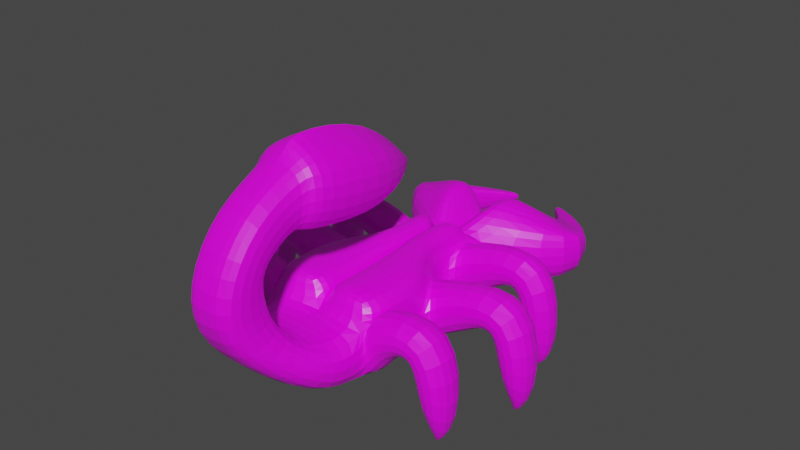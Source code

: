 # Source: Craweler.blend  (saved by Blender 3.1.7; exported with 4.5.12 LTS)
import bpy
from mathutils import Matrix  # noqa: F401  (used for matrix-valued properties, if any)

bpy.ops.wm.read_factory_settings(use_empty=True)
scene = bpy.context.scene
scene.name = 'Scene'

# ---- collections
col_collection = bpy.data.collections.new('Collection'); scene.collection.children.link(col_collection)

# ---- images (referenced by path relative to the original .blend; pixels are not part of the script)
import os
ASSET_DIR = os.environ.get("B2B_ASSET_DIR", "")  # directory of the original .blend (textures are referenced by path, not embedded)
HERE = os.path.dirname(os.path.abspath(__file__))  # packed textures are extracted next to this script under _unpacked/

def load_image(name, relpath, width, height, colorspace="sRGB"):
    """Load a texture the original file referenced (path relative to the .blend, or extracted next to this script)."""
    p = next((c for c in (os.path.join(HERE, relpath), os.path.join(ASSET_DIR, relpath)) if relpath and os.path.exists(c)), "")
    if p:
        img = bpy.data.images.load(p, check_existing=True)
        img.name = name
    else:  # same state as the original file: an image datablock whose file is absent (Cycles renders it pink)
        img = bpy.data.images.new(name, width, height)
        img.source = "FILE"
        img.filepath = "//" + (relpath or name)
    img.colorspace_settings.name = colorspace
    return img
img_craweler_texture = load_image('Craweler Texture', 'Craweler Texture.png', 1024, 1024, 'sRGB')

# ---- materials (node trees are filled in below, after node groups)
mat_material = bpy.data.materials.new('Material')
mat_material.alpha_threshold = 0.0
mat_material.use_transparent_shadow = False
mat_material.line_color = (0.0, 0.0, 0.0, 1.0)

# ---- material node trees
mat_material.use_nodes = True; mat_material.node_tree.nodes.clear()
_N = mat_material.node_tree.nodes; _L = mat_material.node_tree.links
n0 = _N.new('ShaderNodeOutputMaterial'); n0.name = 'Material Output'; n0.location = (300, 300)
n1 = _N.new('ShaderNodeBsdfPrincipled'); n1.name = 'Principled BSDF'; n1.location = (10, 300)
n1.distribution = 'GGX'
n1.subsurface_method = 'RANDOM_WALK_SKIN'
n1.inputs[2].default_value = 0.4
n1.inputs[3].default_value = 1.45
n1.inputs[27].default_value = (0.0, 0.0, 0.0, 1.0)
n1.inputs[28].default_value = 1.0
n2 = _N.new('ShaderNodeTexImage'); n2.name = 'Image Texture'; n2.location = (-280, 280)
n2.image = img_craweler_texture
_L.new(n1.outputs[0], n0.inputs[0])
_L.new(n2.outputs[0], n1.inputs[0])
n0.is_active_output = True

# ---- world
world_world = bpy.data.worlds.new('World'); scene.world = world_world
world_world.use_nodes = True; world_world.node_tree.nodes.clear()
_N = world_world.node_tree.nodes; _L = world_world.node_tree.links
n0 = _N.new('ShaderNodeOutputWorld'); n0.name = 'World Output'; n0.location = (300, 300)
n1 = _N.new('ShaderNodeBackground'); n1.name = 'Background'; n1.location = (10, 300)
n1.inputs[0].default_value = (0.05088, 0.05088, 0.05088, 1.0)
_L.new(n1.outputs[0], n0.inputs[0])
n0.is_active_output = True
world_world.color = (0.05088, 0.05088, 0.05088)
world_world.use_sun_shadow = False
world_world.sun_shadow_jitter_overblur = 0.0

# ---- meshes
me_cube = bpy.data.meshes.new('Cube')
me_cube.from_pydata([(0.5829, 2.187, 1.0), (0.5829, 2.187, -1.0), (-1.0, 2.187, 1.0), (-1.0, 2.187, -1.0), (6.42, 1.0, 1.0), (6.42, 1.0, -1.0), (-3.834, 1.0, 1.638), (-1.857, 1.0, 1.942), (-4.137, 1.0, 3.711), (-2.138, 1.0, 3.668), (-2.622, 1.0, 6.003), (-1.846, 1.0, 4.159), (-0.3084, 1.0, 6.806), (-0.6458, 1.0, 4.834), (3.331, 1.646, 6.183), (2.994, 1.646, 4.212), (5.437, -0.02102, 4.787), (5.444, -0.02102, 4.828), (10.61, 1.0, 1.0), (10.61, 1.0, -1.0), (2.231, 2.304, 1.0), (2.231, 2.304, -1.0), (5.157, 1.0, 1.0), (5.157, 1.0, -1.0), (-1.0, 0.0, -1.0), (1.0, 0.0, 1.0), (-1.0, 0.0, 1.0), (1.0, 0.0, -1.0), (6.479, 0.0, 1.0), (6.479, 0.0, -1.0), (-3.834, -1.192e-07, 1.638), (-1.857, 1.192e-07, 1.942), (-4.137, -3.576e-07, 3.711), (-2.138, -1.192e-07, 3.668), (-2.622, -6.557e-07, 6.003), (-1.846, -2.384e-07, 4.159), (-0.3084, -4.172e-07, 6.806), (-0.6458, 0.0, 4.834), (3.331, 2.384e-07, 7.013), (2.994, 7.153e-07, 3.723), (5.437, 8.345e-07, 4.787), (5.444, 8.345e-07, 4.828), (10.61, 0.0, 1.0), (10.61, 0.0, -1.0), (1.814, 0.0, -1.0), (1.814, 0.0, 1.0), (5.157, 0.0, -1.0), (5.157, 0.0, 1.0), (3.54, 2.304, 1.0), (3.54, 2.304, -1.0), (3.54, 0.0, 1.0), (3.54, 0.0, -1.0), (7.848, 1.0, -1.0), (7.848, 1.0, 1.0), (6.948, 0.0, 1.0), (6.948, 0.0, -1.0), (0.5829, 1.638, 1.62), (0.5829, 2.741, -0.04837), (6.42, 1.638, 1.62), (6.42, 2.741, -0.04837), (2.231, 1.638, 1.62), (2.231, 2.741, -0.04837), (7.848, 1.638, 1.62), (5.157, 2.638, 1.62), (5.157, 3.741, -0.04837), (3.54, 2.638, 1.62), (3.54, 3.741, -0.04837), (7.848, 2.741, -0.04837), (0.5829, 5.091, 2.216), (0.5829, 3.727, 0.7529), (6.42, 5.091, 2.216), (6.42, 3.727, 0.7529), (2.231, 5.091, 2.216), (2.231, 3.727, 0.7529), (7.848, 5.091, 2.216), (5.157, 6.091, 2.216), (5.157, 4.728, 0.7529), (3.54, 6.091, 2.216), (3.54, 4.728, 0.7529), (7.848, 3.727, 0.7529), (0.5829, 5.361, -2.0), (0.5829, 3.859, -0.6808), (6.42, 5.361, -2.0), (6.42, 3.859, -0.6808), (2.231, 5.361, -2.0), (2.231, 3.859, -0.6808), (7.848, 5.361, -2.0), (5.157, 6.362, -2.0), (5.157, 4.859, -0.6808), (3.54, 6.362, -2.0), (3.54, 4.859, -0.6808), (7.848, 3.859, -0.6808), (1.572, 4.245, -2.549), (1.572, 4.639, -2.479), (7.134, 4.442, -2.514), (7.134, 4.442, -2.514), (1.242, 4.245, -2.549), (1.242, 4.639, -2.479), (7.134, 4.442, -2.514), (4.187, 5.245, -2.549), (4.187, 5.639, -2.479), (4.511, 5.245, -2.549), (4.511, 5.639, -2.479), (7.134, 4.442, -2.514), (11.54, 2.696, 1.0), (11.54, 2.696, -1.0), (10.7, 5.326, -1.0), (10.7, 5.326, 1.0), (13.92, 0.5085, 0.2045), (13.92, 0.5085, -0.2045), (14.2, 1.004, -0.2045), (14.2, 1.004, 0.2045), (2.231, 2.304, 2.0), (0.5829, 2.187, 2.0), (7.848, 1.0, 2.0), (6.42, 1.0, 2.0), (3.54, 2.304, 2.0), (1.814, 0.0, 2.0), (5.157, 1.0, 2.0), (5.157, 0.0, 2.0), (1.0, 0.0, 2.0), (6.479, 0.0, 2.0), (3.54, 0.0, 2.0), (6.948, 0.0, 2.0), (10.51, 1.421, 2.1), (10.51, 0.9214, 2.1), (8.679, 0.9214, 2.1), (9.129, 1.421, 2.1), (11.17, 3.025, 0.9006), (10.75, 4.339, 0.9006), (12.36, 1.931, 0.5028), (12.5, 2.178, 0.5028), (-0.3084, 1.646, 6.806), (-0.6458, 1.646, 4.834), (-0.6458, 0.0, 4.345), (-0.3084, -4.172e-07, 7.636)], [], [(2, 3, 6, 7), (3, 2, 0, 1), (55, 52, 19, 43), (23, 22, 4, 5), (46, 23, 5, 29), (26, 2, 7, 31), (9, 8, 10, 11), (7, 6, 8, 9), (31, 7, 9, 33), (35, 11, 13, 37), (33, 9, 11, 35), (133, 132, 14, 15), (11, 10, 12, 13), (15, 14, 16, 17), (134, 133, 15, 39), (40, 41, 17, 16), (39, 15, 17, 41), (19, 52, 106, 105), (27, 1, 21, 44), (1, 0, 56, 57), (51, 49, 23, 46), (52, 5, 59, 67), (53, 4, 115, 114), (0, 25, 120, 113), (53, 54, 126, 127), (19, 18, 42, 43), (14, 38, 40, 16), (132, 135, 38, 14), (10, 34, 36, 12), (8, 32, 34, 10), (6, 30, 32, 8), (3, 24, 30, 6), (28, 54, 123, 121), (3, 1, 27, 24), (0, 2, 26, 25), (45, 50, 122, 117), (21, 20, 48, 49), (44, 21, 49, 51), (25, 45, 117, 120), (48, 22, 63, 65), (29, 5, 52, 55), (57, 56, 68, 69), (67, 59, 71, 79), (61, 57, 69, 73), (0, 20, 60, 56), (23, 49, 66, 64), (49, 48, 65, 66), (53, 52, 67, 62), (21, 1, 57, 61), (20, 21, 61, 60), (5, 4, 58, 59), (4, 53, 62, 58), (22, 23, 64, 63), (79, 71, 83, 91), (73, 69, 81, 85), (75, 76, 88, 87), (65, 63, 75, 77), (58, 62, 74, 70), (62, 67, 79, 74), (59, 58, 70, 71), (64, 66, 78, 76), (60, 61, 73, 72), (56, 60, 72, 68), (66, 65, 77, 78), (63, 64, 76, 75), (91, 83, 95, 103), (85, 81, 93, 97), (87, 88, 100, 99), (69, 68, 80, 81), (77, 75, 87, 89), (70, 74, 86, 82), (74, 79, 91, 86), (71, 70, 82, 83), (76, 78, 90, 88), (72, 73, 85, 84), (68, 72, 84, 80), (78, 77, 89, 90), (93, 92, 96, 97), (102, 101, 99, 100), (95, 94, 98, 103), (81, 80, 92, 93), (89, 87, 99, 101), (82, 86, 98, 94), (86, 91, 103, 98), (83, 82, 94, 95), (88, 90, 102, 100), (84, 85, 97, 96), (80, 84, 96, 92), (90, 89, 101, 102), (54, 42, 125, 126), (18, 19, 105, 104), (52, 53, 107, 106), (111, 107, 129, 131), (110, 111, 108, 109), (104, 105, 109, 108), (106, 107, 111, 110), (105, 106, 110, 109), (116, 122, 119, 118), (113, 120, 117, 112), (118, 119, 121, 115), (112, 117, 122, 116), (115, 121, 123, 114), (50, 47, 119, 122), (22, 48, 116, 118), (48, 20, 112, 116), (47, 28, 121, 119), (54, 53, 114, 123), (20, 0, 113, 112), (4, 22, 118, 115), (127, 126, 125, 124), (129, 128, 130, 131), (127, 124, 128, 129), (107, 53, 127, 129), (104, 108, 130, 128), (108, 111, 131, 130), (42, 18, 124, 125), (18, 104, 128, 124), (12, 36, 135, 132), (37, 13, 133, 134), (13, 12, 132, 133)])
_uv = me_cube.uv_layers.new(name='UVMap')
_uv.uv.foreach_set('vector', [0.9306, 0.0551, 0.9933, 0.005084, 0.9933, 0.1471, 0.9387, 0.1266, 0.604, 0.2711, 0.604, 0.1878, 0.6531, 0.1862, 0.6531, 0.2695, 0.2183, 0.3081, 0.1783, 0.2706, 0.1794, 0.1557, 0.2197, 0.1557, 0.4676, 0.1787, 0.5509, 0.1801, 0.5515, 0.2194, 0.4682, 0.218, 0.2176, 0.3826, 0.1773, 0.3826, 0.1778, 0.33, 0.2181, 0.3276, 0.5431, 0.7342, 0.452, 0.7347, 0.5023, 0.6933, 0.5439, 0.693, 0.7293, 0.4285, 0.6701, 0.4471, 0.6864, 0.3406, 0.7318, 0.406, 0.7588, 0.4943, 0.7045, 0.5265, 0.6701, 0.4471, 0.7293, 0.4285, 0.1695, 0.8441, 0.2038, 0.8386, 0.197, 0.9062, 0.1626, 0.9117, 0.005084, 0.9136, 0.04506, 0.9188, 0.04506, 0.9703, 0.005084, 0.9651, 0.1626, 0.9117, 0.197, 0.9062, 0.2038, 0.9285, 0.1695, 0.934, 0.7584, 0.01072, 0.8413, 0.005084, 0.8413, 0.1203, 0.7584, 0.1259, 0.7318, 0.406, 0.6864, 0.3406, 0.7444, 0.2851, 0.7588, 0.367, 0.7584, 0.1259, 0.8413, 0.1203, 0.8061, 0.241, 0.8078, 0.2409, 0.8327, 0.5979, 0.9041, 0.5949, 0.9041, 0.7457, 0.8327, 0.7487, 0.5491, 0.4918, 0.5491, 0.49, 0.5499, 0.49, 0.5499, 0.4917, 0.8327, 0.7487, 0.9041, 0.7457, 0.848, 0.8518, 0.8489, 0.8517, 0.1794, 0.1557, 0.1783, 0.2706, 0.005084, 0.1517, 0.1114, 0.1167, 0.216, 0.5557, 0.1277, 0.5731, 0.1236, 0.5045, 0.2163, 0.5218, 0.7208, 0.7045, 0.725, 0.6244, 0.7083, 0.5949, 0.7409, 0.6712, 0.217, 0.45, 0.1241, 0.45, 0.1773, 0.3826, 0.2176, 0.3826, 0.1783, 0.2706, 0.1778, 0.33, 0.0976, 0.3286, 0.09816, 0.2691, 0.5522, 0.2637, 0.5515, 0.2194, 0.5931, 0.2201, 0.5938, 0.2644, 0.1525, 0.6556, 0.1238, 0.7298, 0.08486, 0.7234, 0.1135, 0.6492, 0.2835, 0.5022, 0.2858, 0.558, 0.231, 0.4847, 0.2299, 0.4568, 0.3102, 0.8983, 0.3102, 0.8173, 0.3445, 0.8117, 0.3445, 0.8926, 0.005084, 0.8082, 0.07469, 0.803, 0.07227, 0.9035, 0.07315, 0.9035, 0.005084, 0.6543, 0.07469, 0.6492, 0.07469, 0.803, 0.005084, 0.8082, 0.8327, 0.8619, 0.8743, 0.8626, 0.8743, 0.953, 0.8327, 0.9523, 0.8624, 0.472, 0.8958, 0.4671, 0.8958, 0.5794, 0.8624, 0.5842, 0.9204, 0.08841, 0.8889, 0.08885, 0.8713, 0.005518, 0.9028, 0.005084, 0.9204, 0.2381, 0.8515, 0.239, 0.8889, 0.08885, 0.9204, 0.08841, 0.1502, 0.8941, 0.1525, 0.9081, 0.1135, 0.9016, 0.1113, 0.8876, 0.127, 0.639, 0.1277, 0.5731, 0.216, 0.5557, 0.2152, 0.639, 0.4527, 0.7999, 0.452, 0.7347, 0.5431, 0.7342, 0.5439, 0.8166, 0.1277, 0.7542, 0.136, 0.806, 0.09711, 0.7995, 0.08878, 0.7478, 0.4683, 0.05163, 0.5516, 0.05304, 0.5522, 0.09372, 0.4689, 0.0923, 0.2163, 0.5218, 0.1236, 0.5045, 0.1241, 0.45, 0.217, 0.45, 0.1238, 0.7298, 0.1277, 0.7542, 0.08878, 0.7478, 0.08486, 0.7234, 0.3772, 0.75, 0.4419, 0.693, 0.4404, 0.7605, 0.3739, 0.7632, 0.2181, 0.3276, 0.1778, 0.33, 0.1783, 0.2706, 0.2183, 0.3081, 0.7409, 0.6712, 0.7083, 0.5949, 0.8225, 0.6006, 0.7749, 0.6476, 0.09816, 0.2691, 0.0976, 0.3286, 0.04939, 0.3273, 0.04995, 0.2679, 0.09597, 0.503, 0.09532, 0.5716, 0.04711, 0.5704, 0.04776, 0.5018, 0.8222, 0.782, 0.8222, 0.8291, 0.7864, 0.8368, 0.7887, 0.7868, 0.1773, 0.3826, 0.1241, 0.45, 0.05615, 0.4485, 0.05678, 0.3812, 0.6982, 0.6631, 0.698, 0.7433, 0.6869, 0.7659, 0.6505, 0.6913, 0.3782, 0.6626, 0.3739, 0.5817, 0.4351, 0.6072, 0.4012, 0.6829, 0.1236, 0.5045, 0.1277, 0.5731, 0.09532, 0.5716, 0.09597, 0.503, 0.2512, 0.733, 0.2468, 0.6521, 0.2637, 0.6873, 0.2299, 0.763, 0.7483, 0.07541, 0.7481, 0.1556, 0.7269, 0.1761, 0.6906, 0.1015, 0.8651, 0.288, 0.9238, 0.2851, 0.9211, 0.311, 0.8624, 0.3139, 0.3782, 0.467, 0.3739, 0.3861, 0.469, 0.4042, 0.4352, 0.4798, 0.9517, 0.2851, 0.9949, 0.2875, 0.9772, 0.3427, 0.934, 0.3403, 0.4697, 0.8267, 0.5197, 0.8295, 0.502, 0.8846, 0.452, 0.8819, 0.5538, 0.4782, 0.5043, 0.4292, 0.5056, 0.3703, 0.5538, 0.3058, 0.3739, 0.7632, 0.4404, 0.7605, 0.4419, 0.9036, 0.3753, 0.9063, 0.8624, 0.3139, 0.9211, 0.311, 0.9238, 0.4541, 0.8651, 0.457, 0.4012, 0.6829, 0.4351, 0.6072, 0.4703, 0.6322, 0.5198, 0.6812, 0.6906, 0.1015, 0.7269, 0.1761, 0.6126, 0.1761, 0.6578, 0.1268, 0.05678, 0.3812, 0.05615, 0.4485, 0.007938, 0.4473, 0.008569, 0.3799, 0.2299, 0.763, 0.2637, 0.6873, 0.299, 0.7124, 0.3485, 0.7613, 0.7083, 0.7841, 0.7762, 0.782, 0.7762, 0.9251, 0.7083, 0.9272, 0.6505, 0.6913, 0.6869, 0.7659, 0.5726, 0.7659, 0.6178, 0.7166, 0.4352, 0.4798, 0.469, 0.4042, 0.5043, 0.4292, 0.5538, 0.4782, 0.934, 0.3403, 0.9772, 0.3427, 0.9432, 0.4202, 0.9432, 0.4202, 0.452, 0.8819, 0.502, 0.8846, 0.465, 0.9643, 0.4749, 0.9649, 0.5538, 0.3058, 0.5056, 0.3703, 0.5049, 0.2851, 0.4914, 0.2852, 0.7749, 0.6476, 0.8225, 0.6006, 0.8225, 0.7718, 0.7762, 0.7061, 0.9143, 0.5987, 0.9644, 0.5949, 0.9644, 0.7703, 0.9143, 0.7741, 0.6531, 0.7794, 0.6973, 0.7761, 0.6973, 0.9515, 0.6531, 0.9548, 0.5198, 0.6812, 0.4703, 0.6322, 0.4716, 0.5733, 0.5198, 0.5088, 0.6578, 0.1268, 0.6126, 0.1761, 0.604, 0.005084, 0.6536, 0.06842, 0.932, 0.7843, 0.981, 0.787, 0.9633, 0.8421, 0.9143, 0.8395, 0.3485, 0.7613, 0.299, 0.7124, 0.3003, 0.6534, 0.3485, 0.5889, 0.1626, 0.653, 0.2137, 0.6492, 0.2137, 0.8246, 0.1626, 0.8285, 0.6178, 0.7166, 0.5726, 0.7659, 0.564, 0.5949, 0.6136, 0.6582, 0.6799, 0.227, 0.6633, 0.227, 0.6633, 0.2133, 0.6799, 0.2133, 0.2465, 0.9503, 0.2299, 0.9503, 0.2299, 0.9369, 0.2465, 0.9368, 0.4676, 0.2746, 0.4676, 0.2746, 0.4676, 0.2746, 0.4676, 0.2746, 0.502, 0.8846, 0.5197, 0.9627, 0.4542, 0.9591, 0.465, 0.9643, 0.2807, 0.9103, 0.2807, 0.9777, 0.2299, 0.9369, 0.2299, 0.9503, 0.8178, 0.5754, 0.7689, 0.5416, 0.8178, 0.5238, 0.8178, 0.5238, 0.5198, 0.5088, 0.4716, 0.5733, 0.4703, 0.49, 0.4703, 0.49, 0.9772, 0.3427, 0.9949, 0.4207, 0.9432, 0.4202, 0.9432, 0.4202, 0.9143, 0.8395, 0.9633, 0.8421, 0.9268, 0.9218, 0.9367, 0.9224, 0.3485, 0.5889, 0.3003, 0.6534, 0.2991, 0.5682, 0.2856, 0.5683, 0.7141, 0.1862, 0.7141, 0.2549, 0.6633, 0.2133, 0.6633, 0.227, 0.9633, 0.8421, 0.981, 0.9202, 0.9161, 0.9167, 0.9268, 0.9218, 0.4575, 0.275, 0.3335, 0.189, 0.3636, 0.165, 0.4256, 0.2079, 0.3102, 0.8173, 0.3102, 0.8983, 0.2299, 0.9002, 0.2299, 0.8192, 0.3637, 0.5007, 0.2835, 0.5022, 0.2835, 0.2866, 0.3637, 0.2851, 0.2326, 0.0669, 0.4575, 0.005083, 0.4319, 0.03718, 0.3195, 0.06809, 0.53, 0.658, 0.5465, 0.6584, 0.5465, 0.6818, 0.53, 0.6814, 0.564, 0.7761, 0.6429, 0.7761, 0.6143, 0.9105, 0.5982, 0.9105, 0.8522, 0.5136, 0.7689, 0.5136, 0.8034, 0.2851, 0.8204, 0.2851, 0.1114, 0.1167, 0.005084, 0.1517, 0.1723, 0.005083, 0.1922, 0.01635, 0.6599, 0.4629, 0.564, 0.4624, 0.564, 0.3958, 0.6056, 0.396, 0.655, 0.5847, 0.564, 0.5671, 0.564, 0.5336, 0.6599, 0.5168, 0.6056, 0.396, 0.564, 0.3958, 0.564, 0.3413, 0.6056, 0.3439, 0.6599, 0.5168, 0.564, 0.5336, 0.564, 0.4624, 0.6599, 0.4629, 0.6056, 0.3439, 0.564, 0.3413, 0.564, 0.322, 0.6056, 0.2851, 0.136, 0.806, 0.1438, 0.8544, 0.1049, 0.848, 0.09711, 0.7995, 0.5509, 0.1801, 0.5522, 0.09372, 0.5938, 0.09443, 0.5925, 0.1809, 0.5522, 0.09372, 0.5516, 0.05304, 0.5932, 0.05375, 0.5938, 0.09443, 0.1438, 0.8544, 0.1502, 0.8941, 0.1113, 0.8876, 0.1049, 0.848, 0.2909, 0.9672, 0.2909, 0.9116, 0.3313, 0.9103, 0.3313, 0.9659, 0.5516, 0.05304, 0.5506, 0.005084, 0.5922, 0.005793, 0.5932, 0.05375, 0.5515, 0.2194, 0.5509, 0.1801, 0.5925, 0.1809, 0.5931, 0.2201, 0.4223, 0.1803, 0.4256, 0.2079, 0.3636, 0.165, 0.3755, 0.1479, 0.4319, 0.03718, 0.3863, 0.07219, 0.3181, 0.07971, 0.3195, 0.06809, 0.4223, 0.1803, 0.3755, 0.1479, 0.3863, 0.07219, 0.4319, 0.03718, 0.2835, 0.2866, 0.2835, 0.5022, 0.2299, 0.4568, 0.2809, 0.3182, 0.53, 0.6287, 0.53, 0.49, 0.539, 0.5785, 0.539, 0.6479, 0.2299, 0.09014, 0.2326, 0.0669, 0.3195, 0.06809, 0.3181, 0.07971, 0.3445, 0.8117, 0.3102, 0.8173, 0.2981, 0.7759, 0.3152, 0.7731, 0.3574, 0.1549, 0.3662, 0.07509, 0.3863, 0.07219, 0.3755, 0.1479, 0.9556, 0.5285, 0.9891, 0.5329, 0.9916, 0.5661, 0.934, 0.5257, 0.9916, 0.4504, 0.9581, 0.446, 0.9364, 0.4432, 0.9901, 0.4308, 0.9581, 0.446, 0.9556, 0.5285, 0.934, 0.5257, 0.9364, 0.4432])
me_cube.materials.append(mat_material)
me_cube.use_remesh_preserve_volume = False
me_cube.use_remesh_preserve_attributes = False
me_cube.use_mirror_vertex_groups = False
me_cube.update()
arm_armature_001 = bpy.data.armatures.new('Armature.001')  # bones are not reproduced

# ---- objects
ob_cube = bpy.data.objects.new('Cube', me_cube)
ob_armature = bpy.data.objects.new('Armature', arm_armature_001)

# ---- transforms, parenting, visibility, modifiers, constraints
ob_cube.parent = ob_armature
ob_cube.matrix_parent_inverse = Matrix(((1.0, 2.22e-16, 2.22e-16, -4.251e-16), (2.22e-16, 7.55e-08, -1.0, 0.4446), (-2.22e-16, 1.0, 7.55e-08, -1.47), (-0.0, -0.0, -0.0, 1.0)))
ob_cube.location = (0.0, 0.0, 0.0)
ob_cube.rotation_euler = (0.0, -0.0, 1.571)
ob_cube.lock_rotations_4d = False
ob_cube.empty_display_type = 'ARROWS'
ob_cube.lineart.crease_threshold = 0.0
_vg = ob_cube.vertex_groups.new(name='Bone')
for _i, _w in zip([21, 23, 25, 27, 28, 44, 45, 46, 47, 49, 50, 51, 112, 113, 116, 117, 118, 119, 120, 121, 122], [0.03706, 0.02394, 0.05596, 0.1537, 0.01552, 0.5595, 0.6163, 0.1143, 0.1237, 0.05293, 0.7435, 0.6173, 0.05713, 0.01117, 0.1301, 0.2599, 0.05432, 0.1114, 0.08816, 0.003501, 0.6176]): _vg.add([_i], _w, 'REPLACE')
_vg = ob_cube.vertex_groups.new(name='Bone.001')
for _i, _w in zip([4, 5, 22, 23, 28, 29, 46, 47, 50, 51, 54, 55, 114, 115, 118, 119, 121, 122, 123], [0.07675, 0.08745, 0.01994, 0.06903, 0.7083, 0.3999, 0.4645, 0.7036, 0.09718, 0.06701, 0.04385, 0.1157, 0.1765, 0.4569, 0.2436, 0.5938, 0.6095, 0.09294, 0.2732]): _vg.add([_i], _w, 'REPLACE')
_vg = ob_cube.vertex_groups.new(name='Bone.002')
for _i, _w in zip([5, 19, 28, 29, 42, 43, 46, 52, 53, 54, 55, 67, 114, 115, 121, 123, 126, 127], [0.08294, 0.05025, 0.05684, 0.1766, 0.001422, 0.1021, 0.03324, 0.6007, 0.1052, 0.6923, 0.5847, 0.03936, 0.1615, 0.05878, 0.0652, 0.1929, 0.1493, 0.02045]): _vg.add([_i], _w, 'REPLACE')
_vg = ob_cube.vertex_groups.new(name='Bone.003.L')
for _i, _w in zip([18, 19, 29, 42, 43, 52, 53, 54, 55, 104, 105, 106, 107, 114, 123, 124, 125, 126, 127, 128, 129, 130, 131], [0.895, 0.8504, 0.02018, 0.9427, 0.8192, 0.1341, 0.1207, 0.08757, 0.1174, 0.04475, 0.1334, 0.4742, 0.4913, 0.03959, 0.01275, 0.8148, 0.9097, 0.662, 0.7424, 0.1312, 0.4375, 0.007097, 0.1537]): _vg.add([_i], _w, 'REPLACE')
_vg = ob_cube.vertex_groups.new(name='Bone.003.L.001')
for _i, _w in zip([18, 19, 43, 104, 105, 106, 107, 108, 109, 110, 111, 124, 125, 127, 128, 129, 130, 131], [0.09296, 0.0787, 0.007255, 0.9518, 0.861, 0.5198, 0.5079, 1.008, 1.001, 0.9994, 1.017, 0.1409, 0.03641, 0.07368, 0.866, 0.5572, 0.971, 0.8445]): _vg.add([_i], _w, 'REPLACE')
_vg = ob_cube.vertex_groups.new(name='Bone.003.R')
_vg = ob_cube.vertex_groups.new(name='Bone.003.R.001')
_vg = ob_cube.vertex_groups.new(name='Bone.003.L.002')
for _i, _w in zip([4, 5, 22, 23, 28, 29, 46, 47, 52, 53, 54, 55, 58, 59, 62, 67, 114, 115, 118, 119, 121, 123, 124, 125, 126, 127], [0.647, 0.6117, 0.0512, 0.07592, 0.1304, 0.2387, 0.07833, 0.02332, 0.1259, 0.6223, 0.1437, 0.1038, 0.03647, 0.0366, 0.0429, 0.02307, 0.5276, 0.3082, 0.05815, 0.04245, 0.1959, 0.4288, 0.01251, 0.03413, 0.1262, 0.1195]): _vg.add([_i], _w, 'REPLACE')
_vg = ob_cube.vertex_groups.new(name='Bone.003.L.003')
for _i, _w in zip([4, 5, 29, 52, 53, 55, 58, 59, 62, 67, 71, 79, 114, 115], [0.1368, 0.07374, 0.01189, 0.08699, 0.1255, 0.01841, 0.9175, 0.8497, 0.9033, 0.8242, 0.08669, 0.06274, 0.03679, 0.03417]): _vg.add([_i], _w, 'REPLACE')
_vg = ob_cube.vertex_groups.new(name='Bone.003.L.004')
for _i, _w in zip([59, 62, 67, 70, 71, 74, 79, 83, 91], [0.07587, 0.006616, 0.07094, 0.9846, 0.851, 0.9772, 0.8779, 0.05887, 0.04126]): _vg.add([_i], _w, 'REPLACE')
_vg = ob_cube.vertex_groups.new(name='Bone.003.L.005')
for _i, _w in zip([71, 79, 82, 83, 86, 91, 94, 95, 98, 103], [0.05541, 0.05294, 0.9955, 0.9348, 0.9954, 0.951, 1.002, 0.9968, 1.0, 0.9986]): _vg.add([_i], _w, 'REPLACE')
_vg = ob_cube.vertex_groups.new(name='Bone.003.R.002')
_vg = ob_cube.vertex_groups.new(name='Bone.003.R.003')
_vg = ob_cube.vertex_groups.new(name='Bone.003.R.004')
_vg = ob_cube.vertex_groups.new(name='Bone.003.R.005')
_vg = ob_cube.vertex_groups.new(name='Bone.003.L.006')
for _i, _w in zip([20, 21, 22, 23, 44, 46, 48, 49, 50, 51, 65, 66, 112, 116, 117, 118, 122], [0.07025, 0.06741, 0.02531, 0.07314, 0.003427, 0.0257, 0.6226, 0.6234, 0.0325, 0.0975, 0.0208, 0.05751, 0.09977, 0.5269, 0.007942, 0.07199, 0.1036]): _vg.add([_i], _w, 'REPLACE')
_vg = ob_cube.vertex_groups.new(name='Bone.003.L.007')
for _i, _w in zip([22, 23, 48, 49, 63, 64, 65, 66, 76, 78, 116], [0.06088, 0.03255, 0.1795, 0.08326, 0.928, 0.8573, 0.9287, 0.8217, 0.06987, 0.08515, 0.05046]): _vg.add([_i], _w, 'REPLACE')
_vg = ob_cube.vertex_groups.new(name='Bone.003.L.008')
for _i, _w in zip([64, 66, 75, 76, 77, 78, 88, 90], [0.06879, 0.09568, 0.9697, 0.8662, 0.982, 0.8518, 0.05698, 0.06412]): _vg.add([_i], _w, 'REPLACE')
_vg = ob_cube.vertex_groups.new(name='Bone.003.L.009')
for _i, _w in zip([76, 78, 87, 88, 89, 90, 99, 100, 101, 102], [0.05894, 0.05556, 0.9927, 0.9385, 0.9957, 0.9291, 1.003, 0.9961, 1.001, 0.9981]): _vg.add([_i], _w, 'REPLACE')
_vg = ob_cube.vertex_groups.new(name='Bone.003')
for _i, _w in zip([4, 5, 22, 23, 28, 29, 46, 47, 48, 49, 51, 63, 64, 114, 115, 116, 118, 119, 121, 122, 123], [0.08703, 0.08772, 0.7782, 0.654, 0.03104, 0.06919, 0.2047, 0.08561, 0.04943, 0.07544, 0.07184, 0.002759, 0.03235, 0.01004, 0.09018, 0.09694, 0.5019, 0.1853, 0.05916, 0.0349, 0.01223]): _vg.add([_i], _w, 'REPLACE')
_vg = ob_cube.vertex_groups.new(name='Bone.003.R.006')
_vg = ob_cube.vertex_groups.new(name='Bone.003.R.007')
_vg = ob_cube.vertex_groups.new(name='Bone.003.R.008')
_vg = ob_cube.vertex_groups.new(name='Bone.003.R.009')
_vg = ob_cube.vertex_groups.new(name='Bone.004')
for _i, _w in zip([0, 1, 24, 25, 26, 27, 44, 45, 51, 113, 117, 120], [0.01049, 0.03467, 0.05623, 0.6348, 0.01711, 0.4923, 0.1389, 0.09613, 0.01383, 0.05503, 0.05966, 0.2199]): _vg.add([_i], _w, 'REPLACE')
_vg = ob_cube.vertex_groups.new(name='Bone.005')
for _i, _w in zip([0, 1, 2, 3, 6, 7, 24, 25, 26, 27, 30, 31, 44, 120], [0.05918, 0.06176, 0.696, 0.7521, 0.05487, 0.08945, 0.7953, 0.1119, 0.8904, 0.1227, 0.04825, 0.08294, 0.02033, 0.03342]): _vg.add([_i], _w, 'REPLACE')
_vg = ob_cube.vertex_groups.new(name='Bone.006')
for _i, _w in zip([2, 3, 6, 7, 8, 9, 10, 11, 13, 24, 26, 30, 31, 32, 33, 35, 37], [0.126, 0.06647, 0.9019, 0.8767, 0.5233, 0.7933, 0.01154, 0.1556, 0.01884, 0.06825, 0.05229, 0.9078, 0.8911, 0.5066, 0.7608, 0.231, 0.06994]): _vg.add([_i], _w, 'REPLACE')
_vg = ob_cube.vertex_groups.new(name='Bone.007')
for _i, _w in zip([6, 8, 9, 10, 11, 13, 30, 32, 33, 34, 35, 37, 133, 134], [0.0101, 0.4558, 0.1563, 0.0881, 0.5412, 0.1115, 0.01692, 0.4773, 0.1565, 0.02279, 0.5076, 0.1648, 0.001239, 0.04296]): _vg.add([_i], _w, 'REPLACE')
_vg = ob_cube.vertex_groups.new(name='Bone.008')
for _i, _w in zip([9, 10, 11, 12, 13, 33, 34, 35, 36, 37, 132, 133, 134, 135], [0.01498, 0.8476, 0.2615, 0.4904, 0.584, 0.04924, 0.9127, 0.1899, 0.4754, 0.5108, 0.1021, 0.14, 0.161, 0.1259]): _vg.add([_i], _w, 'REPLACE')
_vg = ob_cube.vertex_groups.new(name='Bone.009')
for _i, _w in zip([10, 11, 12, 13, 14, 15, 16, 17, 34, 35, 36, 37, 38, 39, 40, 41, 132, 133, 134, 135], [0.01644, 0.02872, 0.5072, 0.2695, 0.9913, 0.9868, 0.9997, 0.9993, 0.01516, 0.0669, 0.523, 0.2531, 0.9857, 0.9801, 1.0, 0.9996, 0.8949, 0.8259, 0.7731, 0.8728]): _vg.add([_i], _w, 'REPLACE')
_vg = ob_cube.vertex_groups.new(name='Bone.010.L')
for _i, _w in zip([0, 1, 2, 3, 20, 21, 24, 25, 27, 44, 45, 48, 49, 50, 51, 56, 57, 60, 61, 112, 113, 116, 117, 120, 122], [0.6969, 0.4068, 0.1137, 0.07976, 0.4911, 0.4042, 0.009799, 0.1671, 0.09485, 0.09212, 0.2219, 0.0638, 0.06023, 0.05981, 0.009411, 0.1502, 0.0857, 0.1496, 0.0736, 0.6649, 0.7665, 0.1252, 0.5865, 0.5973, 0.09947]): _vg.add([_i], _w, 'REPLACE')
_vg = ob_cube.vertex_groups.new(name='Bone.011.L')
for _i, _w in zip([0, 1, 2, 3, 20, 21, 24, 27, 44, 48, 49, 51, 56, 57, 60, 61, 69, 73, 112, 113, 116], [0.1783, 0.4487, 0.031, 0.06565, 0.3674, 0.4328, 0.004295, 0.1032, 0.09902, 0.03009, 0.06146, 0.01282, 0.7724, 0.7857, 0.7662, 0.81, 0.1133, 0.07949, 0.1076, 0.08092, 0.001726]): _vg.add([_i], _w, 'REPLACE')
_vg = ob_cube.vertex_groups.new(name='Bone.012.L')
for _i, _w in zip([56, 57, 60, 61, 68, 69, 72, 73, 81, 85], [0.05011, 0.09717, 0.04836, 0.08584, 0.9733, 0.8062, 0.9631, 0.847, 0.07915, 0.05807]): _vg.add([_i], _w, 'REPLACE')
_vg = ob_cube.vertex_groups.new(name='Bone.013.L')
for _i, _w in zip([69, 73, 80, 81, 84, 85, 92, 93, 96, 97], [0.0648, 0.06127, 0.9934, 0.9086, 0.9934, 0.936, 1.0, 0.9959, 1.002, 0.9941]): _vg.add([_i], _w, 'REPLACE')
_vg = ob_cube.vertex_groups.new(name='Bone.010.R')
_vg = ob_cube.vertex_groups.new(name='Bone.011.R')
_vg = ob_cube.vertex_groups.new(name='Bone.012.R')
_vg = ob_cube.vertex_groups.new(name='Bone.013.R')
_m = ob_cube.modifiers.new('Subdivision', 'SUBSURF')
_m.levels = 2
_m = ob_cube.modifiers.new('Mirror', 'MIRROR')
_m.use_axis = (False, True, False)
_m = ob_cube.modifiers.new('Armature', 'ARMATURE')
_m.object = ob_armature
ob_armature.location = (0.0, 1.47, 0.4446)
ob_armature.rotation_euler = (-1.571, -2.22e-16, 2.22e-16)
ob_armature.show_in_front = True

# ---- collection membership
col_collection.objects.link(ob_cube)
col_collection.objects.link(ob_armature)

# ---- scene / render settings (as saved in the file)
scene.frame_start = 1; scene.frame_end = 250; scene.frame_set(1)
scene.render.engine = 'BLENDER_EEVEE_NEXT'
scene.cycles.sampling_pattern = 'TABULATED_SOBOL'
scene.cycles.use_light_tree = False
scene.view_settings.view_transform = 'Filmic'
bpy.context.view_layer.update()

# ---- added for rendering (the .blend has no active camera and no usable light): camera, sun
cam_auto = bpy.data.cameras.new('AutoCamera')
cam_auto.lens = 50.0
cam_auto.sensor_width = 36.0
cam_auto.clip_end = 1000.0
ob_auto_camera = bpy.data.objects.new('AutoCamera', cam_auto)
scene.collection.objects.link(ob_auto_camera)
ob_auto_camera.location = (21.9577, -21.3886, 20.0414)
ob_auto_camera.rotation_euler = (1.09748, -7.21219e-08, 0.694738)
scene.camera = ob_auto_camera
light_auto_sun = bpy.data.lights.new('AutoSun', 'SUN')
light_auto_sun.energy = 3.0
light_auto_sun.angle = 0.0523599
ob_auto_sun = bpy.data.objects.new('AutoSun', light_auto_sun)
scene.collection.objects.link(ob_auto_sun)
ob_auto_sun.rotation_euler = (0.872665, 0.174533, 0.523599)
bpy.context.view_layer.update()
